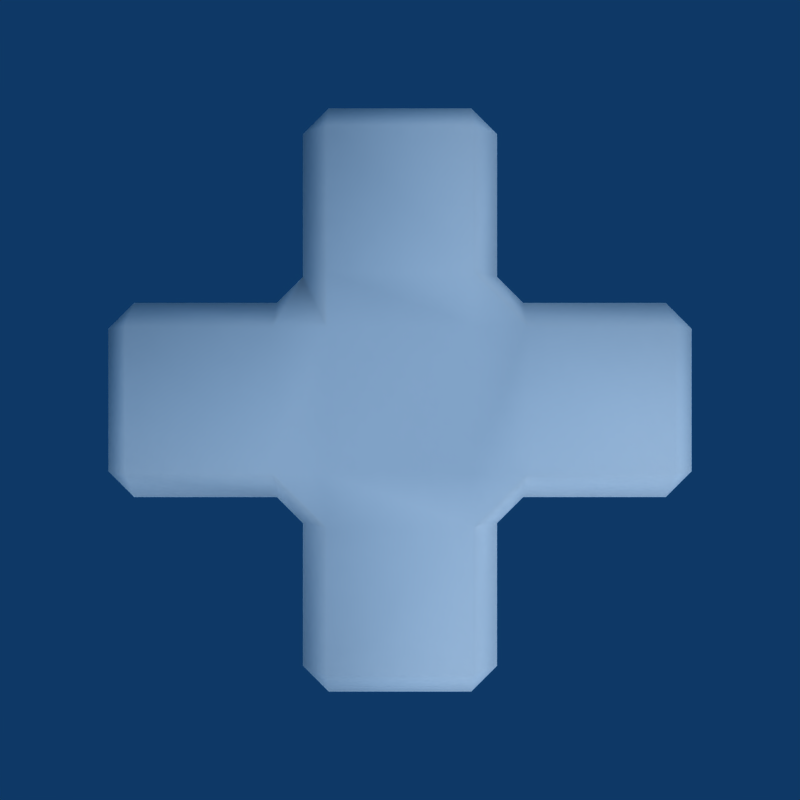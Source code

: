 # Source: Collect_Health.blend  (saved by Blender 2.49.2; exported with 4.5.12 LTS)
import bpy
from mathutils import Matrix  # noqa: F401  (used for matrix-valued properties, if any)

bpy.ops.wm.read_factory_settings(use_empty=True)
scene = bpy.context.scene
scene.name = 'Scene'

# ---- collections
col_collection_1 = bpy.data.collections.new('Collection 1'); scene.collection.children.link(col_collection_1)

# ---- materials (node trees are filled in below, after node groups)
mat_material = bpy.data.materials.new('Material')
mat_material.alpha_threshold = 0.0
mat_material.roughness = 0.5
mat_material.line_color = (0.0, 0.0, 0.0, 1.0)

# ---- material node trees

# ---- world
world_world = bpy.data.worlds.new('World'); scene.world = world_world
world_world.color = (0.05656, 0.2208, 0.4)
world_world.use_sun_shadow = False
world_world.sun_shadow_jitter_overblur = 0.0
world_world.cycles.sampling_method = 'MANUAL'
world_world.cycles.sample_map_resolution = 256

# ---- cameras
cam_camera = bpy.data.cameras.new('Camera')
cam_camera.passepartout_alpha = 0.2
cam_camera.clip_end = 100.0
cam_camera.lens = 35.0
cam_camera.show_passepartout = False
cam_camera.show_safe_areas = True
cam_camera.dof.focus_distance = 0.0
cam_camera.dof.aperture_fstop = 128.0

# ---- lights
light_lamp_002 = bpy.data.lights.new('Lamp.002', 'SUN')
light_lamp_002.transmission_factor = 0.0
light_lamp_002.angle = 1.571
light_lamp_002.energy = 1.0
light_lamp_002.shadow_buffer_clip_start = 0.5
light_lamp_002.shadow_soft_size = 1.0
light_lamp_002.shadow_cascade_max_distance = 1000.0
light_lamp_002.cycles.use_multiple_importance_sampling = False
light_lamp_001 = bpy.data.lights.new('Lamp.001', 'SUN')
light_lamp_001.transmission_factor = 0.0
light_lamp_001.angle = 1.571
light_lamp_001.energy = 1.1
light_lamp_001.shadow_buffer_clip_start = 0.5
light_lamp_001.shadow_soft_size = 1.0
light_lamp_001.shadow_cascade_max_distance = 1000.0
light_lamp_001.cycles.use_multiple_importance_sampling = False
light_lamp = bpy.data.lights.new('Lamp', 'SUN')
light_lamp.transmission_factor = 0.0
light_lamp.angle = 1.571
light_lamp.energy = 1.0
light_lamp.shadow_buffer_clip_start = 0.5
light_lamp.shadow_soft_size = 1.0
light_lamp.shadow_cascade_max_distance = 1000.0
light_lamp.cycles.use_multiple_importance_sampling = False

# ---- meshes
me_health = bpy.data.meshes.new('Health')
me_health.from_pydata([(0.165, 0.615, -0.1875), (0.165, 0.285, -0.1875), (-0.165, 0.285, -0.1875), (-0.165, 0.615, -0.1875), (0.165, -0.615, -0.1875), (-0.165, -0.615, -0.1875), (-0.165, -0.285, -0.1875), (0.165, -0.285, -0.1875), (0.285, -0.165, -0.1875), (0.285, 0.165, -0.1875), (0.615, 0.165, -0.1875), (0.615, -0.165, -0.1875), (0.165, -0.165, -0.1875), (-0.165, -0.165, -0.1875), (-0.165, 0.165, -0.1875), (0.165, 0.165, -0.1875), (-0.285, 0.165, -0.1875), (-0.285, -0.165, -0.1875), (-0.615, -0.165, -0.1875), (-0.615, 0.165, -0.1875), (0.675, -0.165, -0.1275), (0.675, 0.165, -0.1275), (0.675, 0.165, 0.1275), (0.675, -0.165, 0.1275), (-0.675, 0.165, -0.1275), (-0.675, -0.165, -0.1275), (-0.675, -0.165, 0.1275), (-0.675, 0.165, 0.1275), (-0.615, -0.225, -0.1275), (-0.285, -0.225, -0.1275), (-0.285, -0.225, 0.1275), (-0.615, -0.225, 0.1275), (-0.285, 0.225, -0.1275), (-0.615, 0.225, -0.1275), (-0.615, 0.225, 0.1275), (-0.285, 0.225, 0.1275), (-0.225, -0.285, -0.1275), (-0.225, -0.615, -0.1275), (-0.225, -0.615, 0.1275), (-0.225, -0.285, 0.1275), (-0.225, 0.285, -0.1275), (-0.225, 0.285, 0.1275), (-0.225, 0.615, 0.1275), (-0.225, 0.615, -0.1275), (0.615, 0.225, -0.1275), (0.285, 0.225, -0.1275), (0.285, 0.225, 0.1275), (0.615, 0.225, 0.1275), (0.285, -0.225, -0.1275), (0.615, -0.225, -0.1275), (0.615, -0.225, 0.1275), (0.285, -0.225, 0.1275), (0.225, 0.615, -0.1275), (0.225, 0.615, 0.1275), (0.225, 0.285, 0.1275), (0.225, 0.285, -0.1275), (0.225, -0.615, -0.1275), (0.225, -0.285, -0.1275), (0.225, -0.285, 0.1275), (0.225, -0.615, 0.1275), (0.165, 0.675, 0.1275), (0.165, 0.675, -0.1275), (-0.165, 0.675, -0.1275), (-0.165, 0.675, 0.1275), (-0.165, -0.675, -0.1275), (0.165, -0.675, -0.1275), (0.165, -0.675, 0.1275), (-0.165, -0.675, 0.1275), (-0.615, 0.165, 0.1875), (-0.615, -0.165, 0.1875), (-0.285, -0.165, 0.1875), (-0.285, 0.165, 0.1875), (0.165, 0.165, 0.1875), (-0.165, 0.165, 0.1875), (-0.165, -0.165, 0.1875), (0.165, -0.165, 0.1875), (0.615, -0.165, 0.1875), (0.615, 0.165, 0.1875), (0.285, 0.165, 0.1875), (0.285, -0.165, 0.1875), (0.165, -0.285, 0.1875), (-0.165, -0.285, 0.1875), (-0.165, -0.615, 0.1875), (0.165, -0.615, 0.1875), (0.165, 0.285, 0.1875), (0.165, 0.615, 0.1875), (-0.165, 0.615, 0.1875), (-0.165, 0.285, 0.1875)], [], [(0, 1, 2, 3), (6, 7, 4, 5), (10, 11, 8, 9), (14, 15, 12, 13), (18, 19, 16, 17), (22, 23, 20, 21), (26, 27, 24, 25), (30, 31, 28, 29), (34, 35, 32, 33), (38, 39, 36, 37), (42, 43, 40, 41), (46, 47, 44, 45), (50, 51, 48, 49), (54, 55, 52, 53), (58, 59, 56, 57), (62, 63, 60, 61), (66, 67, 64, 65), (70, 71, 68, 69), (74, 75, 72, 73), (78, 79, 76, 77), (82, 83, 80, 81), (86, 87, 84, 85), (0, 52, 55, 1), (14, 2, 1, 15), (61, 0, 3, 62), (2, 40, 43, 3), (64, 5, 4, 65), (36, 6, 5, 37), (7, 57, 56, 4), (6, 13, 12, 7), (15, 9, 8, 12), (44, 10, 9, 45), (11, 49, 48, 8), (10, 21, 20, 11), (13, 17, 16, 14), (28, 18, 17, 29), (19, 33, 32, 16), (18, 25, 24, 19), (47, 22, 21, 44), (23, 50, 49, 20), (22, 77, 76, 23), (31, 26, 25, 28), (27, 34, 33, 24), (26, 69, 68, 27), (39, 30, 29, 36), (30, 70, 69, 31), (35, 41, 40, 32), (71, 35, 34, 68), (67, 38, 37, 64), (38, 82, 81, 39), (86, 42, 41, 87), (42, 63, 62, 43), (54, 46, 45, 55), (46, 78, 77, 47), (51, 58, 57, 48), (79, 51, 50, 76), (60, 53, 52, 61), (53, 85, 84, 54), (59, 66, 65, 56), (83, 59, 58, 80), (85, 60, 63, 86), (66, 83, 82, 67), (73, 71, 70, 74), (72, 84, 87, 73), (75, 79, 78, 72), (80, 75, 74, 81), (0, 61, 52), (4, 56, 65), (5, 64, 37), (3, 43, 62), (7, 8, 48, 57), (9, 1, 55, 45), (11, 20, 49), (10, 44, 21), (2, 16, 32, 40), (17, 6, 36, 29), (19, 24, 33), (18, 28, 25), (23, 76, 50), (22, 47, 77), (27, 68, 34), (26, 31, 69), (70, 39, 81, 74), (41, 71, 73, 87), (38, 67, 82), (42, 86, 63), (54, 84, 78, 46), (72, 78, 84), (51, 79, 80, 58), (75, 80, 79), (53, 60, 85), (59, 83, 66), (8, 7, 12), (1, 9, 15), (16, 2, 14), (6, 17, 13), (39, 70, 30), (71, 41, 35)])
me_health.polygons.foreach_set('use_smooth', [True] * 98)
_uv = me_health.uv_layers.new(name='UVTex')
_uv.uv.foreach_set('vector', [0.06738, 0.8389, 0.07227, 0.8555, 0.04883, 0.8555, 0.05469, 0.8369, 0.04688, 0.8975, 0.07227, 0.8984, 0.06445, 0.916, 0.05273, 0.916, 0.09961, 0.8711, 0.09961, 0.8828, 0.08105, 0.8896, 0.08105, 0.8643, 0.04883, 0.8633, 0.07227, 0.8643, 0.07227, 0.8896, 0.04785, 0.8887, 0.02148, 0.8799, 0.02246, 0.8682, 0.04004, 0.8633, 0.03906, 0.8877, 0.1172, 0.8652, 0.1172, 0.8896, 0.1035, 0.8828, 0.1035, 0.8711, 0.003906, 0.8828, 0.006836, 0.8613, 0.01855, 0.8682, 0.01758, 0.8799, 0.02246, 0.9072, 0.004883, 0.8896, 0.01953, 0.8828, 0.03613, 0.8936, 0.01074, 0.8564, 0.02637, 0.8438, 0.03906, 0.8574, 0.02148, 0.8652, 0.04004, 0.9287, 0.02637, 0.9121, 0.04004, 0.8984, 0.04883, 0.917, 0.04492, 0.8242, 0.05176, 0.8359, 0.04297, 0.8535, 0.03027, 0.8398, 0.09668, 0.8438, 0.1143, 0.8604, 0.1016, 0.8662, 0.08398, 0.8574, 0.1152, 0.8945, 0.09668, 0.9102, 0.08203, 0.8945, 0.1016, 0.8857, 0.09375, 0.8398, 0.0791, 0.8535, 0.07031, 0.8369, 0.07617, 0.8223, 0.09082, 0.9141, 0.0752, 0.9326, 0.06738, 0.917, 0.07715, 0.8994, 0.05469, 0.834, 0.04883, 0.8213, 0.07129, 0.8213, 0.06738, 0.835, 0.06836, 0.9346, 0.04492, 0.9316, 0.05273, 0.9189, 0.06348, 0.9199, 0.08789, 0.8916, 0.08887, 0.8633, 0.1152, 0.8652, 0.1152, 0.8906, 0.07617, 0.8916, 0.0459, 0.8906, 0.04883, 0.8594, 0.0791, 0.8613, 0.03711, 0.8584, 0.03516, 0.8887, 0.008789, 0.8848, 0.008789, 0.8613, 0.07227, 0.9287, 0.04883, 0.9287, 0.04492, 0.9004, 0.07422, 0.9023, 0.07812, 0.8232, 0.07812, 0.8496, 0.0498, 0.8486, 0.05371, 0.8223, 0.06738, 0.8389, 0.07031, 0.8369, 0.0791, 0.8535, 0.07227, 0.8555, 0.04883, 0.8633, 0.04883, 0.8555, 0.07227, 0.8555, 0.07227, 0.8643, 0.06738, 0.835, 0.06738, 0.8389, 0.05469, 0.8369, 0.05469, 0.834, 0.04883, 0.8555, 0.04297, 0.8535, 0.05176, 0.8359, 0.05469, 0.8369, 0.05273, 0.9189, 0.05273, 0.916, 0.06445, 0.916, 0.06348, 0.9199, 0.04004, 0.8984, 0.04688, 0.8975, 0.05273, 0.916, 0.04883, 0.917, 0.07227, 0.8984, 0.07715, 0.8994, 0.06738, 0.917, 0.06445, 0.916, 0.04688, 0.8975, 0.04785, 0.8887, 0.07227, 0.8896, 0.07227, 0.8984, 0.07227, 0.8643, 0.08105, 0.8643, 0.08105, 0.8896, 0.07227, 0.8896, 0.1016, 0.8662, 0.09961, 0.8711, 0.08105, 0.8643, 0.08398, 0.8574, 0.09961, 0.8828, 0.1016, 0.8857, 0.08203, 0.8945, 0.08105, 0.8896, 0.09961, 0.8711, 0.1035, 0.8711, 0.1035, 0.8828, 0.09961, 0.8828, 0.04785, 0.8887, 0.03906, 0.8877, 0.04004, 0.8633, 0.04883, 0.8633, 0.01953, 0.8828, 0.02148, 0.8799, 0.03906, 0.8877, 0.03613, 0.8936, 0.02246, 0.8682, 0.02148, 0.8652, 0.03906, 0.8574, 0.04004, 0.8633, 0.02148, 0.8799, 0.01758, 0.8799, 0.01855, 0.8682, 0.02246, 0.8682, 0.1143, 0.8604, 0.1172, 0.8652, 0.1035, 0.8711, 0.1016, 0.8662, 0.1172, 0.8896, 0.1152, 0.8945, 0.1016, 0.8857, 0.1035, 0.8828, 0.001953, 0.8613, 0.008789, 0.8613, 0.008789, 0.8848, 0.00293, 0.8867, 0.004883, 0.8896, 0.003906, 0.8828, 0.01758, 0.8799, 0.01953, 0.8828, 0.006836, 0.8613, 0.01074, 0.8564, 0.02148, 0.8652, 0.01855, 0.8682, 0.1221, 0.8906, 0.1152, 0.8906, 0.1152, 0.8652, 0.1211, 0.8643, 0.02637, 0.9121, 0.02246, 0.9072, 0.03613, 0.8936, 0.04004, 0.8984, 0.08789, 0.8994, 0.08789, 0.8916, 0.1152, 0.8906, 0.1162, 0.8965, 0.02637, 0.8438, 0.03027, 0.8398, 0.04297, 0.8535, 0.03906, 0.8574, 0.08887, 0.8633, 0.09082, 0.8545, 0.1162, 0.8594, 0.1152, 0.8652, 0.04492, 0.9316, 0.04004, 0.9287, 0.04883, 0.917, 0.05273, 0.9189, 0.0791, 0.9297, 0.07227, 0.9287, 0.07422, 0.9023, 0.08301, 0.9033, 0.07812, 0.8232, 0.08398, 0.8223, 0.08496, 0.8496, 0.07812, 0.8496, 0.04492, 0.8242, 0.04883, 0.8213, 0.05469, 0.834, 0.05176, 0.8359, 0.09375, 0.8398, 0.09668, 0.8438, 0.08398, 0.8574, 0.0791, 0.8535, 0.03613, 0.8516, 0.03711, 0.8584, 0.008789, 0.8613, 0.007812, 0.8545, 0.09668, 0.9102, 0.09082, 0.9141, 0.07715, 0.8994, 0.08203, 0.8945, 0.03516, 0.8887, 0.0332, 0.8955, 0.007812, 0.8916, 0.008789, 0.8848, 0.07129, 0.8213, 0.07617, 0.8223, 0.07031, 0.8369, 0.06738, 0.835, 0.04785, 0.8203, 0.05371, 0.8223, 0.0498, 0.8486, 0.04102, 0.8467, 0.0752, 0.9326, 0.06836, 0.9346, 0.06348, 0.9199, 0.06738, 0.917, 0.04883, 0.9287, 0.04102, 0.9297, 0.03809, 0.9014, 0.04492, 0.9004, 0.05371, 0.8223, 0.05273, 0.8154, 0.0791, 0.8174, 0.07812, 0.8232, 0.04883, 0.9346, 0.04883, 0.9287, 0.07227, 0.9287, 0.07324, 0.9346, 0.0791, 0.8613, 0.08887, 0.8633, 0.08789, 0.8916, 0.07617, 0.8916, 0.04883, 0.8594, 0.0498, 0.8486, 0.07812, 0.8496, 0.0791, 0.8613, 0.0459, 0.8906, 0.03516, 0.8887, 0.03711, 0.8584, 0.04883, 0.8594, 0.04492, 0.9004, 0.0459, 0.8906, 0.07617, 0.8916, 0.07422, 0.9023, 0.06738, 0.8389, 0.06738, 0.835, 0.07031, 0.8369, 0.06445, 0.916, 0.06738, 0.917, 0.06348, 0.9199, 0.05273, 0.916, 0.05273, 0.9189, 0.04883, 0.917, 0.05469, 0.8369, 0.05176, 0.8359, 0.05469, 0.834, 0.07227, 0.8984, 0.08105, 0.8896, 0.08203, 0.8945, 0.07715, 0.8994, 0.08105, 0.8643, 0.07227, 0.8555, 0.0791, 0.8535, 0.08398, 0.8574, 0.09961, 0.8828, 0.1035, 0.8828, 0.1016, 0.8857, 0.09961, 0.8711, 0.1016, 0.8662, 0.1035, 0.8711, 0.04883, 0.8555, 0.04004, 0.8633, 0.03906, 0.8574, 0.04297, 0.8535, 0.03906, 0.8877, 0.04688, 0.8975, 0.04004, 0.8984, 0.03613, 0.8936, 0.02246, 0.8682, 0.01855, 0.8682, 0.02148, 0.8652, 0.02148, 0.8799, 0.01953, 0.8828, 0.01758, 0.8799, 0.00293, 0.8867, 0.008789, 0.8848, 0.007812, 0.8916, 0.001953, 0.8613, 0.007812, 0.8545, 0.008789, 0.8613, 0.1211, 0.8643, 0.1152, 0.8652, 0.1162, 0.8594, 0.1221, 0.8906, 0.1162, 0.8965, 0.1152, 0.8906, 0.08789, 0.8916, 0.08301, 0.9033, 0.07422, 0.9023, 0.07617, 0.8916, 0.08496, 0.8496, 0.08887, 0.8633, 0.0791, 0.8613, 0.07812, 0.8496, 0.0791, 0.9297, 0.07324, 0.9346, 0.07227, 0.9287, 0.08398, 0.8223, 0.07812, 0.8232, 0.0791, 0.8174, 0.04102, 0.8467, 0.0498, 0.8486, 0.03711, 0.8584, 0.03613, 0.8516, 0.04883, 0.8594, 0.03711, 0.8584, 0.0498, 0.8486, 0.0332, 0.8955, 0.03516, 0.8887, 0.04492, 0.9004, 0.03809, 0.9014, 0.0459, 0.8906, 0.04492, 0.9004, 0.03516, 0.8887, 0.04785, 0.8203, 0.05273, 0.8154, 0.05371, 0.8223, 0.04102, 0.9297, 0.04883, 0.9287, 0.04883, 0.9346, 0.08105, 0.8896, 0.07227, 0.8984, 0.07227, 0.8896, 0.07227, 0.8555, 0.08105, 0.8643, 0.07227, 0.8643, 0.04004, 0.8633, 0.04883, 0.8555, 0.04883, 0.8633, 0.04688, 0.8975, 0.03906, 0.8877, 0.04785, 0.8887, 0.08301, 0.9033, 0.08789, 0.8916, 0.08789, 0.8994, 0.08887, 0.8633, 0.08496, 0.8496, 0.09082, 0.8545])
_uv.active_render = True
_uv = me_health.uv_layers.new(name='UVTex.001')
_uv.uv.foreach_set('vector', [0.0, 0.0, 0.0, 0.0, 0.0, 0.0, 0.0, 0.0, 0.0, 0.0, 0.0, 0.0, 0.0, 0.0, 0.0, 0.0, 0.0, 0.0, 0.0, 0.0, 0.0, 0.0, 0.0, 0.0, 0.0, 0.0, 0.0, 0.0, 0.0, 0.0, 0.0, 0.0, 0.0, 0.0, 0.0, 0.0, 0.0, 0.0, 0.0, 0.0, 0.0, 0.0, 0.0, 0.0, 0.0, 0.0, 0.0, 0.0, 0.0, 0.0, 0.0, 0.0, 0.0, 0.0, 0.0, 0.0, 0.0, 0.0, 0.0, 0.0, 0.0, 0.0, 0.0, 0.0, 0.0, 0.0, 0.0, 0.0, 0.0, 0.0, 0.0, 0.0, 0.0, 0.0, 0.0, 0.0, 0.0, 0.0, 0.0, 0.0, 0.0, 0.0, 0.0, 0.0, 0.0, 0.0, 0.0, 0.0, 0.0, 0.0, 0.0, 0.0, 0.0, 0.0, 0.0, 0.0, 0.0, 0.0, 0.0, 0.0, 0.0, 0.0, 0.0, 0.0, 0.0, 0.0, 0.0, 0.0, 0.0, 0.0, 0.0, 0.0, 0.0, 0.0, 0.0, 0.0, 0.0, 0.0, 0.0, 0.0, 0.0, 0.0, 0.0, 0.0, 0.0, 0.0, 0.0, 0.0, 0.0, 0.0, 0.0, 0.0, 0.0, 0.0, 0.0, 0.0, 0.0, 0.0, 0.0, 0.0, 0.0, 0.0, 0.0, 0.0, 0.0, 0.0, 0.0, 0.0, 0.0, 0.0, 0.0, 0.0, 0.0, 0.0, 0.0, 0.0, 0.0, 0.0, 0.0, 0.0, 0.0, 0.0, 0.0, 0.0, 0.0, 0.0, 0.0, 0.0, 0.0, 0.0, 0.0, 0.0, 0.0, 0.0, 0.0, 0.0, 0.0, 0.0, 0.0, 0.0, 0.0, 0.0, 0.0, 0.0, 0.0, 0.0, 0.0, 0.0, 0.0, 0.0, 0.0, 0.0, 0.0, 0.0, 0.0, 0.0, 0.0, 0.0, 0.0, 0.0, 0.0, 0.0, 0.0, 0.0, 0.0, 0.0, 0.0, 0.0, 0.0, 0.0, 0.0, 0.0, 0.0, 0.0, 0.0, 0.0, 0.0, 0.0, 0.0, 0.0, 0.0, 0.0, 0.0, 0.0, 0.0, 0.0, 0.0, 0.0, 0.0, 0.0, 0.0, 0.0, 0.0, 0.0, 0.0, 0.0, 0.0, 0.0, 0.0, 0.0, 0.0, 0.0, 0.0, 0.0, 0.0, 0.0, 0.0, 0.0, 0.0, 0.0, 0.0, 0.0, 0.0, 0.0, 0.0, 0.0, 0.0, 0.0, 0.0, 0.0, 0.0, 0.0, 0.0, 0.0, 0.0, 0.0, 0.0, 0.0, 0.0, 0.0, 0.0, 0.0, 0.0, 0.0, 0.0, 0.0, 0.0, 0.0, 0.0, 0.0, 0.0, 0.0, 0.0, 0.0, 0.0, 0.0, 0.0, 0.0, 0.0, 0.0, 0.0, 0.0, 0.0, 0.0, 0.0, 0.0, 0.0, 0.0, 0.0, 0.0, 0.0, 0.0, 0.0, 0.0, 0.0, 0.0, 0.0, 0.0, 0.0, 0.0, 0.0, 0.0, 0.0, 0.0, 0.0, 0.0, 0.0, 0.0, 0.0, 0.0, 0.0, 0.0, 0.0, 0.0, 0.0, 0.0, 0.0, 0.0, 0.0, 0.0, 0.0, 0.0, 0.0, 0.0, 0.0, 0.0, 0.0, 0.0, 0.0, 0.0, 0.0, 0.0, 0.0, 0.0, 0.0, 0.0, 0.0, 0.0, 0.0, 0.0, 0.0, 0.0, 0.0, 0.0, 0.0, 0.0, 0.0, 0.0, 0.0, 0.0, 0.0, 0.0, 0.0, 0.0, 0.0, 0.0, 0.0, 0.0, 0.0, 0.0, 0.0, 0.0, 0.0, 0.0, 0.0, 0.0, 0.0, 0.0, 0.0, 0.0, 0.0, 0.0, 0.0, 0.0, 0.0, 0.0, 0.0, 0.0, 0.0, 0.0, 0.0, 0.0, 0.0, 0.0, 0.0, 0.0, 0.0, 0.0, 0.0, 0.0, 0.0, 0.0, 0.0, 0.0, 0.0, 0.0, 0.0, 0.0, 0.0, 0.0, 0.0, 0.0, 0.0, 0.0, 0.0, 0.0, 0.0, 0.0, 0.0, 0.0, 0.0, 0.0, 0.0, 0.0, 0.0, 0.0, 0.0, 0.0, 0.0, 0.0, 0.0, 0.0, 0.0, 0.0, 0.0, 0.0, 0.0, 0.0, 0.0, 0.0, 0.0, 0.0, 0.0, 0.0, 0.0, 0.0, 0.0, 0.0, 0.0, 0.0, 0.0, 0.0, 0.0, 0.0, 0.0, 0.0, 0.0, 0.0, 0.0, 0.0, 0.0, 0.0, 0.0, 0.0, 0.0, 0.0, 0.0, 0.0, 0.0, 0.0, 0.0, 0.0, 0.0, 0.0, 0.0, 0.0, 0.0, 0.0, 0.0, 0.0, 0.0, 0.0, 0.0, 0.0, 0.0, 0.0, 0.0, 0.0, 0.0, 0.0, 0.0, 0.0, 0.0, 0.0, 0.0, 0.0, 0.0, 0.0, 0.0, 0.0, 0.0, 0.0, 0.0, 0.0, 0.0, 0.0, 0.0, 0.0, 0.0, 0.0, 0.0, 0.0, 0.0, 0.0, 0.0, 0.0, 0.0, 0.0, 0.0, 0.0, 0.0, 0.0, 0.0, 0.0, 0.0, 0.0, 0.0, 0.0, 0.0, 0.0, 0.0, 0.0, 0.0, 0.0, 0.0, 0.0, 0.0, 0.0, 0.0, 0.0, 0.0, 0.0, 0.0, 0.0, 0.0, 0.0, 0.0, 0.0, 0.0, 0.0, 0.0, 0.0, 0.0, 0.0, 0.0, 0.0, 0.0, 0.0, 0.0, 0.0, 0.0, 0.0, 0.0, 0.0, 0.0, 0.0, 0.0, 0.0, 0.0, 0.0, 0.0, 0.0, 0.0, 0.0, 0.0, 0.0, 0.0, 0.0, 0.0, 0.0, 0.0, 0.0, 0.0, 0.0, 0.0, 0.0, 0.0, 0.0, 0.0, 0.0, 0.0, 0.0, 0.0, 0.0, 0.0, 0.0, 0.0, 0.0, 0.0, 0.0, 0.0, 0.0, 0.0, 0.0, 0.0, 0.0, 0.0, 0.0, 0.0, 0.0, 0.0, 0.0, 0.0, 0.0, 0.0, 0.0, 0.0, 0.0, 0.0, 0.0, 0.0, 0.0, 0.0, 0.0, 0.0, 0.0, 0.0, 0.0, 0.0, 0.0, 0.0, 0.0, 0.0, 0.0, 0.0, 0.0, 0.0, 0.0, 0.0, 0.0, 0.0, 0.0, 0.0, 0.0, 0.0, 0.0, 0.0, 0.0, 0.0, 0.0, 0.0, 0.0, 0.0, 0.0, 0.0, 0.0, 0.0, 0.0, 0.0, 0.0, 0.0, 0.0, 0.0, 0.0, 0.0, 0.0, 0.0, 0.0, 0.0, 0.0, 0.0, 0.0, 0.0, 0.0, 0.0, 0.0, 0.0, 0.0, 0.0, 0.0, 0.0, 0.0, 0.0, 0.0, 0.0, 0.0, 0.0, 0.0, 0.0, 0.0, 0.0, 0.0, 0.0, 0.0, 0.0, 0.0, 0.0, 0.0, 0.0, 0.0, 0.0, 0.0, 0.0, 0.0, 0.0, 0.0, 0.0, 0.0, 0.0, 0.0, 0.0, 0.0, 0.0, 0.0, 0.0, 0.0, 0.0, 0.0, 0.0, 0.0, 0.0, 0.0, 0.0, 0.0, 0.0, 0.0, 0.0, 0.0, 0.0, 0.0, 0.0, 0.0, 0.0, 0.0, 0.0, 0.0])
me_health.materials.append(mat_material)
me_health.use_remesh_preserve_volume = False
me_health.use_remesh_preserve_attributes = False
me_health.use_mirror_vertex_groups = False
me_health.update()

# ---- objects
ob_lamp_002 = bpy.data.objects.new('Lamp.002', light_lamp_002)
ob_lamp_001 = bpy.data.objects.new('Lamp.001', light_lamp_001)
ob_camera = bpy.data.objects.new('Camera', cam_camera)
ob_health = bpy.data.objects.new('Health', me_health)
ob_empty = bpy.data.objects.new('Empty', None)
ob_lamp = bpy.data.objects.new('Lamp', light_lamp)

# ---- transforms, parenting, visibility, modifiers, constraints
ob_lamp_002.location = (1.62, 0.0, 1.027)
ob_lamp_002.rotation_euler = (0.0, 1.024, 0.0)
ob_lamp_002.lock_rotations_4d = False
ob_lamp_002.empty_display_type = 'ARROWS'
ob_lamp_002.lineart.crease_threshold = 0.0
ob_lamp_001.location = (0.0, 0.0, 4.173)
ob_lamp_001.lock_rotations_4d = False
ob_lamp_001.empty_display_type = 'ARROWS'
ob_lamp_001.lineart.crease_threshold = 0.0
ob_camera.location = (0.0, 0.0, 1.927)
ob_camera.lock_rotations_4d = False
ob_camera.empty_display_type = 'ARROWS'
ob_camera.lineart.crease_threshold = 0.0
ob_health.location = (0.0, 0.0, 0.0)
ob_health.lock_rotations_4d = False
ob_health.empty_display_type = 'ARROWS'
ob_health.lineart.crease_threshold = 0.0
_vg = ob_health.vertex_groups.new(name='Back')
ob_empty.location = (1.745, -7.629e-08, 1.814e-07)
ob_empty.rotation_euler = (-1.571, -3.142, 3.142)
ob_empty.lock_rotations_4d = False
ob_empty.empty_display_type = 'ARROWS'
ob_empty.empty_image_offset = (0.0, 0.0)
ob_empty.lineart.crease_threshold = 0.0
ob_lamp.location = (0.0, 0.0, 0.0)
ob_lamp.rotation_euler = (-1.571, -3.142, 3.142)
ob_lamp.lock_rotations_4d = False
ob_lamp.empty_display_type = 'ARROWS'
ob_lamp.lineart.crease_threshold = 0.0

# ---- collection membership
col_collection_1.objects.link(ob_lamp_002)
col_collection_1.objects.link(ob_lamp_001)
col_collection_1.objects.link(ob_camera)
col_collection_1.objects.link(ob_health)
col_collection_1.objects.link(ob_empty)
col_collection_1.objects.link(ob_lamp)

# ---- scene / render settings (as saved in the file)
scene.camera = ob_camera
scene.frame_start = 1; scene.frame_end = 250; scene.frame_set(1)
scene.render.engine = 'BLENDER_EEVEE_NEXT'
scene.render.image_settings.compression = 90
scene.render.resolution_x = 640
scene.render.resolution_y = 640
scene.render.pixel_aspect_x = 100.0
scene.render.pixel_aspect_y = 100.0
scene.render.fps = 25
scene.render.dither_intensity = 0.0
scene.render.use_compositing = False
scene.render.use_sequencer = False
scene.render.bake_margin = 2
scene.render.bake_bias = 0.0
scene.render.use_stamp_time = False
scene.render.use_stamp_date = False
scene.render.use_stamp_frame = False
scene.render.use_stamp_camera = False
scene.render.use_stamp_scene = False
scene.render.use_stamp_filename = False
scene.render.use_stamp_render_time = False
scene.render.stamp_font_size = 0
scene.cycles.use_denoising = False
scene.cycles.samples = 10
scene.cycles.sampling_pattern = 'TABULATED_SOBOL'
scene.cycles.light_sampling_threshold = 0.0
scene.cycles.use_adaptive_sampling = False
scene.cycles.use_light_tree = False
scene.cycles.blur_glossy = 0.0
scene.cycles.volume_bounces = 1
scene.cycles.pixel_filter_type = 'GAUSSIAN'
scene.cycles.sample_clamp_indirect = 0.0
scene.view_settings.view_transform = 'Raw'
bpy.context.view_layer.update()
